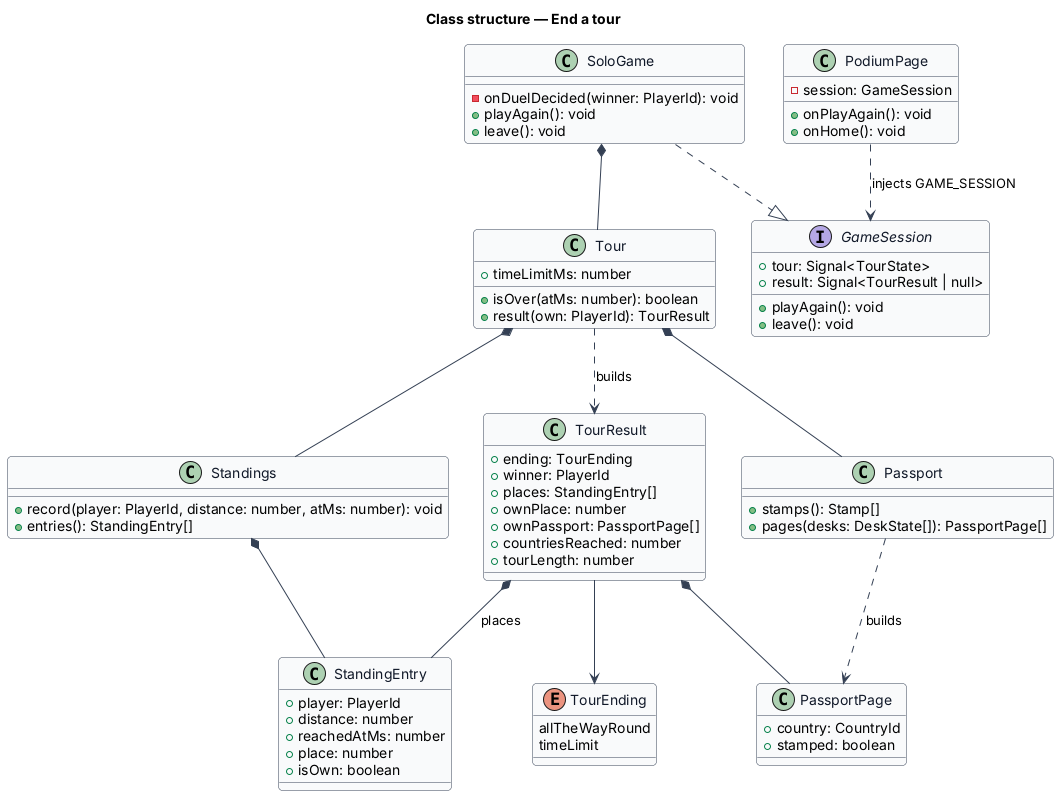

The diagram above was rendered by PlantUML. Its source (embedded in the PNG):
@startuml
' --- shared skin header ---
skinparam backgroundColor #FFFFFF
skinparam shadowing false
skinparam roundcorner 8
skinparam defaultFontName Arial
skinparam ArrowColor #344054
skinparam class {
  BorderColor #344054
  FontColor #101828
  BackgroundColor #F9FAFB
}
' --------------------------
title Class structure — End a tour

class Tour {
  +timeLimitMs: number
  +isOver(atMs: number): boolean
  +result(own: PlayerId): TourResult
}
class Standings {
  +record(player: PlayerId, distance: number, atMs: number): void
  +entries(): StandingEntry[]
}
class StandingEntry {
  +player: PlayerId
  +distance: number
  +reachedAtMs: number
  +place: number
  +isOwn: boolean
}
class TourResult {
  +ending: TourEnding
  +winner: PlayerId
  +places: StandingEntry[]
  +ownPlace: number
  +ownPassport: PassportPage[]
  +countriesReached: number
  +tourLength: number
}
enum TourEnding {
  allTheWayRound
  timeLimit
}
class PassportPage {
  +country: CountryId
  +stamped: boolean
}
class Passport {
  +stamps(): Stamp[]
  +pages(desks: DeskState[]): PassportPage[]
}
interface GameSession {
  +tour: Signal<TourState>
  +result: Signal<TourResult | null>
  +playAgain(): void
  +leave(): void
}
class SoloGame {
  -onDuelDecided(winner: PlayerId): void
  +playAgain(): void
  +leave(): void
}
class PodiumPage {
  -session: GameSession
  +onPlayAgain(): void
  +onHome(): void
}

SoloGame ..|> GameSession
SoloGame *-- Tour
Tour *-- Standings
Tour *-- Passport
Tour ..> TourResult : builds
Standings *-- StandingEntry
TourResult --> TourEnding
TourResult *-- StandingEntry : places
TourResult *-- PassportPage
Passport ..> PassportPage : builds
PodiumPage ..> GameSession : injects GAME_SESSION
@enduml